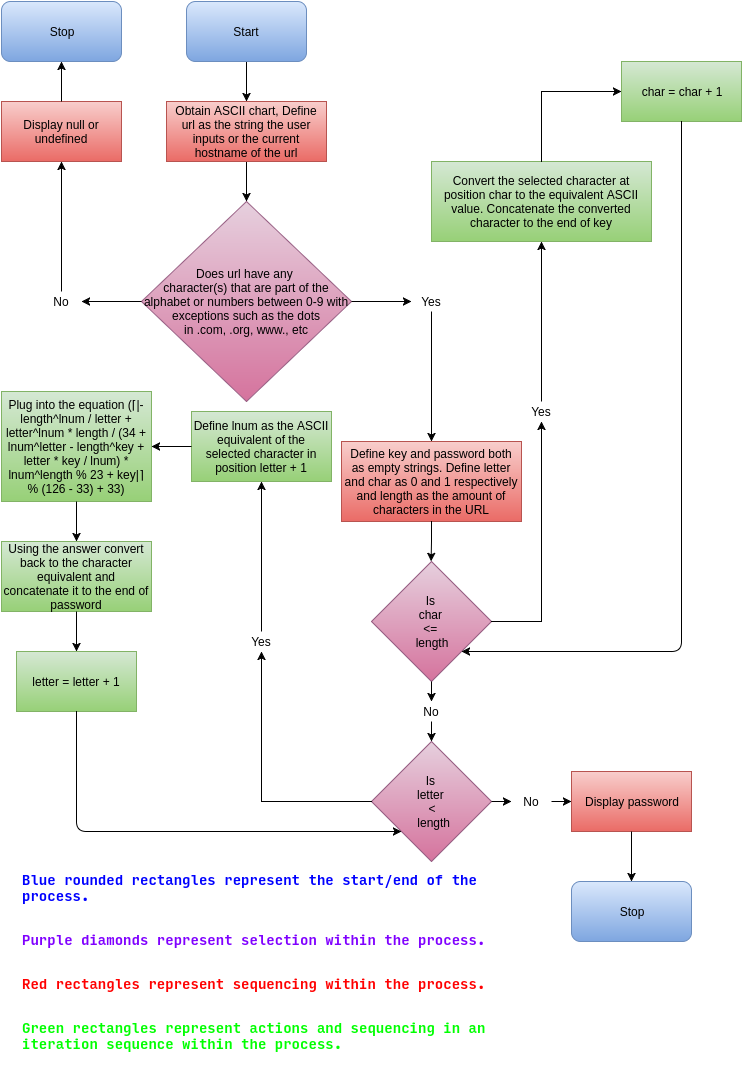

The diagram above was exported from draw.io. Its source (the exported page's mxGraphModel, read from the mxfile embedded in the PNG):
<mxGraphModel dx="885" dy="562" grid="1" gridSize="10" guides="1" tooltips="1" connect="1" arrows="1" fold="1" page="1" pageScale="1" pageWidth="850" pageHeight="1100" background="#ffffff" math="0" shadow="0">
  <root>
    <mxCell id="0" />
    <mxCell id="1" parent="0" />
    <mxCell id="c83229f9e9e9616-9" value="Does url have any&amp;nbsp;&lt;div&gt;character(s)&amp;nbsp;&lt;span&gt;that are part of the alphabet or numbers between 0-9 with&lt;/span&gt;&lt;div&gt;exceptions such as the dots&lt;/div&gt;&lt;div&gt;in .com, .org, www., etc&lt;/div&gt;&lt;/div&gt;" style="rhombus;whiteSpace=wrap;html=1;fillColor=#e6d0de;strokeColor=#996185;gradientColor=#d5739d;" vertex="1" parent="1">
      <mxGeometry x="140" y="200" width="210" height="200" as="geometry" />
    </mxCell>
    <mxCell id="c83229f9e9e9616-20" value="Define key and password both as empty strings. Define letter and char as 0 and 1 respectively and length as the amount of characters in the URL" style="whiteSpace=wrap;html=1;fillColor=#f8cecc;strokeColor=#b85450;gradientColor=#ea6b66;" vertex="1" parent="1">
      <mxGeometry x="340" y="440" width="180" height="80" as="geometry" />
    </mxCell>
    <mxCell id="67e194737b4280bf-1" value="Stop" style="rounded=1;whiteSpace=wrap;html=1;fillColor=#dae8fc;strokeColor=#6c8ebf;gradientColor=#7ea6e0;" vertex="1" parent="1">
      <mxGeometry width="120" height="60" as="geometry" />
    </mxCell>
    <mxCell id="67e194737b4280bf-5" value="Display null or undefined" style="whiteSpace=wrap;html=1;fillColor=#f8cecc;strokeColor=#b85450;gradientColor=#ea6b66;" vertex="1" parent="1">
      <mxGeometry y="100" width="120" height="60" as="geometry" />
    </mxCell>
    <mxCell id="67e194737b4280bf-10" style="edgeStyle=orthogonalEdgeStyle;rounded=0;html=1;entryX=0.5;entryY=0;jettySize=auto;orthogonalLoop=1;" edge="1" parent="1" source="67e194737b4280bf-7" target="67e194737b4280bf-9">
      <mxGeometry relative="1" as="geometry" />
    </mxCell>
    <mxCell id="67e194737b4280bf-7" value="Start" style="rounded=1;whiteSpace=wrap;html=1;fillColor=#dae8fc;strokeColor=#6c8ebf;gradientColor=#7ea6e0;" vertex="1" parent="1">
      <mxGeometry x="185" width="120" height="60" as="geometry" />
    </mxCell>
    <mxCell id="67e194737b4280bf-11" style="edgeStyle=orthogonalEdgeStyle;rounded=0;html=1;jettySize=auto;orthogonalLoop=1;" edge="1" parent="1" source="67e194737b4280bf-9">
      <mxGeometry relative="1" as="geometry">
        <mxPoint x="245" y="200" as="targetPoint" />
      </mxGeometry>
    </mxCell>
    <mxCell id="67e194737b4280bf-9" value="Obtain ASCII chart, Define url as the string the user inputs or the current hostname of the url" style="whiteSpace=wrap;html=1;fillColor=#f8cecc;strokeColor=#b85450;gradientColor=#ea6b66;" vertex="1" parent="1">
      <mxGeometry x="165" y="100" width="160" height="60" as="geometry" />
    </mxCell>
    <mxCell id="67e194737b4280bf-13" style="edgeStyle=orthogonalEdgeStyle;rounded=0;html=1;jettySize=auto;orthogonalLoop=1;entryX=1;entryY=0.5;" edge="1" parent="1" source="c83229f9e9e9616-9" target="67e194737b4280bf-15">
      <mxGeometry relative="1" as="geometry">
        <mxPoint x="90" y="300" as="targetPoint" />
        <Array as="points" />
      </mxGeometry>
    </mxCell>
    <mxCell id="67e194737b4280bf-14" style="edgeStyle=orthogonalEdgeStyle;rounded=0;html=1;entryX=0.5;entryY=1;jettySize=auto;orthogonalLoop=1;" edge="1" parent="1" source="67e194737b4280bf-5" target="67e194737b4280bf-1">
      <mxGeometry relative="1" as="geometry" />
    </mxCell>
    <mxCell id="67e194737b4280bf-15" value="No" style="text;html=1;strokeColor=none;fillColor=none;align=center;verticalAlign=middle;whiteSpace=wrap;" vertex="1" parent="1">
      <mxGeometry x="40" y="290" width="40" height="20" as="geometry" />
    </mxCell>
    <mxCell id="67e194737b4280bf-16" style="edgeStyle=orthogonalEdgeStyle;rounded=0;html=1;jettySize=auto;orthogonalLoop=1;" edge="1" parent="1" source="67e194737b4280bf-15" target="67e194737b4280bf-5">
      <mxGeometry relative="1" as="geometry" />
    </mxCell>
    <mxCell id="67e194737b4280bf-19" style="edgeStyle=orthogonalEdgeStyle;rounded=0;html=1;jettySize=auto;orthogonalLoop=1;" edge="1" parent="1" source="c83229f9e9e9616-9">
      <mxGeometry relative="1" as="geometry">
        <mxPoint x="410" y="300" as="targetPoint" />
      </mxGeometry>
    </mxCell>
    <mxCell id="67e194737b4280bf-20" value="Yes" style="text;html=1;strokeColor=none;fillColor=none;align=center;verticalAlign=middle;whiteSpace=wrap;" vertex="1" parent="1">
      <mxGeometry x="410" y="290" width="40" height="20" as="geometry" />
    </mxCell>
    <mxCell id="14e095157de1bf1d-2" style="edgeStyle=orthogonalEdgeStyle;rounded=0;html=1;jettySize=auto;orthogonalLoop=1;" edge="1" parent="1" source="67e194737b4280bf-20">
      <mxGeometry relative="1" as="geometry">
        <mxPoint x="430" y="440" as="targetPoint" />
      </mxGeometry>
    </mxCell>
    <mxCell id="14e095157de1bf1d-4" style="edgeStyle=orthogonalEdgeStyle;rounded=0;html=1;entryX=0.5;entryY=0;jettySize=auto;orthogonalLoop=1;" edge="1" parent="1" source="c83229f9e9e9616-20">
      <mxGeometry relative="1" as="geometry">
        <mxPoint x="429.5882352941178" y="559.8235294117646" as="targetPoint" />
      </mxGeometry>
    </mxCell>
    <mxCell id="14e095157de1bf1d-5" value="Convert the selected character at position char to the equivalent ASCII value. Concatenate the converted character to the end of key" style="whiteSpace=wrap;html=1;fillColor=#d5e8d4;strokeColor=#82b366;gradientColor=#97d077;" vertex="1" parent="1">
      <mxGeometry x="430" y="160" width="220" height="80" as="geometry" />
    </mxCell>
    <mxCell id="14e095157de1bf1d-7" value="Yes" style="text;html=1;strokeColor=none;fillColor=none;align=center;verticalAlign=middle;whiteSpace=wrap;" vertex="1" parent="1">
      <mxGeometry x="520" y="400" width="40" height="20" as="geometry" />
    </mxCell>
    <mxCell id="14e095157de1bf1d-9" style="edgeStyle=orthogonalEdgeStyle;rounded=0;html=1;entryX=0.5;entryY=1;jettySize=auto;orthogonalLoop=1;" edge="1" parent="1" source="14e095157de1bf1d-7" target="14e095157de1bf1d-5">
      <mxGeometry relative="1" as="geometry" />
    </mxCell>
    <mxCell id="14e095157de1bf1d-10" value="Is&amp;nbsp;&lt;div&gt;char&amp;nbsp;&lt;/div&gt;&lt;div&gt;&amp;lt;=&amp;nbsp;&lt;/div&gt;&lt;div&gt;length&lt;/div&gt;" style="rhombus;whiteSpace=wrap;html=1;fillColor=#e6d0de;strokeColor=#996185;gradientColor=#d5739d;" vertex="1" parent="1">
      <mxGeometry x="370" y="560" width="120" height="120" as="geometry" />
    </mxCell>
    <mxCell id="14e095157de1bf1d-11" style="edgeStyle=orthogonalEdgeStyle;rounded=0;html=1;entryX=0.5;entryY=1;jettySize=auto;orthogonalLoop=1;" edge="1" parent="1" source="14e095157de1bf1d-10" target="14e095157de1bf1d-7">
      <mxGeometry relative="1" as="geometry" />
    </mxCell>
    <mxCell id="14e095157de1bf1d-12" value="char = char + 1" style="whiteSpace=wrap;html=1;fillColor=#d5e8d4;strokeColor=#82b366;gradientColor=#97d077;" vertex="1" parent="1">
      <mxGeometry x="620" y="60" width="120" height="60" as="geometry" />
    </mxCell>
    <mxCell id="14e095157de1bf1d-16" style="edgeStyle=orthogonalEdgeStyle;rounded=0;html=1;entryX=0;entryY=0.5;jettySize=auto;orthogonalLoop=1;" edge="1" parent="1" source="14e095157de1bf1d-5" target="14e095157de1bf1d-12">
      <mxGeometry relative="1" as="geometry" />
    </mxCell>
    <mxCell id="14e095157de1bf1d-18" value="" style="endArrow=classic;html=1;exitX=0.5;exitY=1;entryX=1;entryY=1;" edge="1" parent="1" source="14e095157de1bf1d-12" target="14e095157de1bf1d-10">
      <mxGeometry width="50" height="50" relative="1" as="geometry">
        <mxPoint x="650" y="190" as="sourcePoint" />
        <mxPoint x="720" y="350" as="targetPoint" />
        <Array as="points">
          <mxPoint x="680" y="650" />
        </Array>
      </mxGeometry>
    </mxCell>
    <mxCell id="14e095157de1bf1d-20" value="No" style="text;html=1;strokeColor=none;fillColor=none;align=center;verticalAlign=middle;whiteSpace=wrap;" vertex="1" parent="1">
      <mxGeometry x="410" y="700" width="40" height="20" as="geometry" />
    </mxCell>
    <mxCell id="14e095157de1bf1d-21" style="edgeStyle=orthogonalEdgeStyle;rounded=0;html=1;exitX=0.5;exitY=1;entryX=0.5;entryY=0;jettySize=auto;orthogonalLoop=1;" edge="1" parent="1" source="14e095157de1bf1d-10" target="14e095157de1bf1d-20">
      <mxGeometry relative="1" as="geometry" />
    </mxCell>
    <mxCell id="14e095157de1bf1d-22" style="edgeStyle=orthogonalEdgeStyle;rounded=0;html=1;exitX=0.5;exitY=1;entryX=0.5;entryY=0;jettySize=auto;orthogonalLoop=1;" edge="1" parent="1" source="14e095157de1bf1d-20">
      <mxGeometry relative="1" as="geometry">
        <mxPoint x="429.5882352941178" y="739.8235294117646" as="targetPoint" />
      </mxGeometry>
    </mxCell>
    <mxCell id="14e095157de1bf1d-24" value="Is&amp;nbsp;&lt;div&gt;&lt;span&gt;letter&amp;nbsp;&lt;/span&gt;&lt;div&gt;&lt;span&gt;&amp;lt;&lt;/span&gt;&lt;div&gt;&lt;span&gt;&amp;nbsp;length&lt;/span&gt;&lt;/div&gt;&lt;/div&gt;&lt;/div&gt;" style="rhombus;whiteSpace=wrap;html=1;fillColor=#e6d0de;strokeColor=#996185;gradientColor=#d5739d;" vertex="1" parent="1">
      <mxGeometry x="370" y="740" width="120" height="120" as="geometry" />
    </mxCell>
    <mxCell id="14e095157de1bf1d-27" value="Define lnum as the ASCII equivalent of the selected character in position letter + 1" style="whiteSpace=wrap;html=1;fillColor=#d5e8d4;strokeColor=#82b366;gradientColor=#97d077;" vertex="1" parent="1">
      <mxGeometry x="190" y="410" width="140" height="70" as="geometry" />
    </mxCell>
    <mxCell id="14e095157de1bf1d-29" value="Yes" style="text;html=1;strokeColor=none;fillColor=none;align=center;verticalAlign=middle;whiteSpace=wrap;" vertex="1" parent="1">
      <mxGeometry x="240" y="630" width="40" height="20" as="geometry" />
    </mxCell>
    <mxCell id="14e095157de1bf1d-30" style="edgeStyle=orthogonalEdgeStyle;rounded=0;html=1;entryX=0.5;entryY=1;jettySize=auto;orthogonalLoop=1;" edge="1" parent="1" source="14e095157de1bf1d-24" target="14e095157de1bf1d-29">
      <mxGeometry relative="1" as="geometry" />
    </mxCell>
    <mxCell id="14e095157de1bf1d-31" style="edgeStyle=orthogonalEdgeStyle;rounded=0;html=1;entryX=0.5;entryY=1;jettySize=auto;orthogonalLoop=1;" edge="1" parent="1" source="14e095157de1bf1d-29" target="14e095157de1bf1d-27">
      <mxGeometry relative="1" as="geometry" />
    </mxCell>
    <mxCell id="14e095157de1bf1d-32" value="Display password" style="whiteSpace=wrap;html=1;fillColor=#f8cecc;strokeColor=#b85450;gradientColor=#ea6b66;" vertex="1" parent="1">
      <mxGeometry x="570" y="770" width="120" height="60" as="geometry" />
    </mxCell>
    <mxCell id="14e095157de1bf1d-33" value="No" style="text;html=1;strokeColor=none;fillColor=none;align=center;verticalAlign=middle;whiteSpace=wrap;" vertex="1" parent="1">
      <mxGeometry x="510" y="790" width="40" height="20" as="geometry" />
    </mxCell>
    <mxCell id="14e095157de1bf1d-41" style="edgeStyle=orthogonalEdgeStyle;rounded=0;html=1;exitX=1;exitY=0.5;entryX=0;entryY=0.5;jettySize=auto;orthogonalLoop=1;" edge="1" parent="1" source="14e095157de1bf1d-24" target="14e095157de1bf1d-33">
      <mxGeometry relative="1" as="geometry" />
    </mxCell>
    <mxCell id="14e095157de1bf1d-42" style="edgeStyle=orthogonalEdgeStyle;rounded=0;html=1;exitX=1;exitY=0.5;entryX=0;entryY=0.5;jettySize=auto;orthogonalLoop=1;" edge="1" parent="1" source="14e095157de1bf1d-33" target="14e095157de1bf1d-32">
      <mxGeometry relative="1" as="geometry" />
    </mxCell>
    <mxCell id="14e095157de1bf1d-43" value="Stop" style="rounded=1;whiteSpace=wrap;html=1;fillColor=#dae8fc;strokeColor=#6c8ebf;gradientColor=#7ea6e0;" vertex="1" parent="1">
      <mxGeometry x="570" y="880" width="120" height="60" as="geometry" />
    </mxCell>
    <mxCell id="14e095157de1bf1d-44" style="edgeStyle=orthogonalEdgeStyle;rounded=0;html=1;entryX=0.5;entryY=0;jettySize=auto;orthogonalLoop=1;" edge="1" parent="1" source="14e095157de1bf1d-32" target="14e095157de1bf1d-43">
      <mxGeometry relative="1" as="geometry" />
    </mxCell>
    <mxCell id="14e095157de1bf1d-45" value="Plug into the equation (⌈|-length^lnum / letter + letter^lnum * length / (34 + lnum^letter - length^key + letter * key / lnum) * lnum^length % 23 + key|⌉ % (126 - 33) + 33)" style="whiteSpace=wrap;html=1;fillColor=#d5e8d4;strokeColor=#82b366;gradientColor=#97d077;" vertex="1" parent="1">
      <mxGeometry y="390" width="150" height="110" as="geometry" />
    </mxCell>
    <mxCell id="14e095157de1bf1d-46" style="edgeStyle=orthogonalEdgeStyle;rounded=0;html=1;jettySize=auto;orthogonalLoop=1;" edge="1" parent="1" source="14e095157de1bf1d-27">
      <mxGeometry relative="1" as="geometry">
        <mxPoint x="150" y="445" as="targetPoint" />
      </mxGeometry>
    </mxCell>
    <mxCell id="14e095157de1bf1d-47" value="Using the answer convert back to the character equivalent and concatenate it to the end of password" style="whiteSpace=wrap;html=1;fillColor=#d5e8d4;strokeColor=#82b366;gradientColor=#97d077;" vertex="1" parent="1">
      <mxGeometry y="540" width="150" height="70" as="geometry" />
    </mxCell>
    <mxCell id="14e095157de1bf1d-48" value="letter = letter + 1" style="whiteSpace=wrap;html=1;fillColor=#d5e8d4;strokeColor=#82b366;gradientColor=#97d077;" vertex="1" parent="1">
      <mxGeometry x="15" y="650" width="120" height="60" as="geometry" />
    </mxCell>
    <mxCell id="14e095157de1bf1d-49" style="edgeStyle=orthogonalEdgeStyle;rounded=0;html=1;entryX=0.5;entryY=0;jettySize=auto;orthogonalLoop=1;" edge="1" parent="1" source="14e095157de1bf1d-45" target="14e095157de1bf1d-47">
      <mxGeometry relative="1" as="geometry" />
    </mxCell>
    <mxCell id="14e095157de1bf1d-50" style="edgeStyle=orthogonalEdgeStyle;rounded=0;html=1;jettySize=auto;orthogonalLoop=1;" edge="1" parent="1" source="14e095157de1bf1d-47" target="14e095157de1bf1d-48">
      <mxGeometry relative="1" as="geometry" />
    </mxCell>
    <mxCell id="14e095157de1bf1d-52" value="" style="endArrow=classic;html=1;exitX=0.5;exitY=1;entryX=0;entryY=1;" edge="1" parent="1" source="14e095157de1bf1d-48" target="14e095157de1bf1d-24">
      <mxGeometry width="50" height="50" relative="1" as="geometry">
        <mxPoint x="150" y="870" as="sourcePoint" />
        <mxPoint x="200" y="820" as="targetPoint" />
        <Array as="points">
          <mxPoint x="75" y="830" />
        </Array>
      </mxGeometry>
    </mxCell>
    <mxCell id="407a640537bc1017-1" value="&lt;div style=&quot;text-align: left&quot;&gt;&lt;span&gt;&lt;font color=&quot;#0000ff&quot; style=&quot;font-size: 14px&quot;&gt;Blue rounded rectangles represent the start/end of the process.&lt;/font&gt;&lt;/span&gt;&lt;/div&gt;&lt;div style=&quot;text-align: left&quot;&gt;&lt;span&gt;&lt;font color=&quot;#0000ff&quot;&gt;&lt;br&gt;&lt;/font&gt;&lt;/span&gt;&lt;/div&gt;&lt;div style=&quot;text-align: left&quot;&gt;&lt;span&gt;&lt;font color=&quot;#0000ff&quot;&gt;&lt;br&gt;&lt;/font&gt;&lt;/span&gt;&lt;/div&gt;&lt;div style=&quot;text-align: left&quot;&gt;&lt;font color=&quot;#7f00ff&quot; style=&quot;font-size: 14px&quot;&gt;Purple diamonds represent selection within the process.&lt;/font&gt;&lt;/div&gt;&lt;div style=&quot;text-align: left&quot;&gt;&lt;font color=&quot;#7f00ff&quot;&gt;&lt;br&gt;&lt;/font&gt;&lt;/div&gt;&lt;div style=&quot;text-align: left&quot;&gt;&lt;font color=&quot;#7f00ff&quot;&gt;&lt;br&gt;&lt;/font&gt;&lt;/div&gt;&lt;div style=&quot;text-align: left&quot;&gt;&lt;font color=&quot;#ff0000&quot;&gt;&lt;font style=&quot;font-size: 14px&quot;&gt;&lt;font&gt;Red rectangles represent sequencing within the proce&lt;/font&gt;ss.&lt;/font&gt;&lt;/font&gt;&lt;/div&gt;&lt;div style=&quot;text-align: left&quot;&gt;&lt;font color=&quot;#ff0000&quot;&gt;&lt;br&gt;&lt;/font&gt;&lt;/div&gt;&lt;div style=&quot;text-align: left&quot;&gt;&lt;font color=&quot;#ff0000&quot;&gt;&lt;br&gt;&lt;/font&gt;&lt;/div&gt;&lt;div style=&quot;text-align: left&quot;&gt;&lt;font color=&quot;#00ff00&quot; style=&quot;font-size: 14px&quot;&gt;Green rectangles represent actions and sequencing in an iteration sequence within the process.&lt;/font&gt;&lt;/div&gt;&lt;div style=&quot;text-align: left&quot;&gt;&lt;font color=&quot;#00ff00&quot;&gt;&lt;br&gt;&lt;/font&gt;&lt;/div&gt;&lt;div style=&quot;text-align: left&quot;&gt;&lt;font color=&quot;#00ff00&quot;&gt;&lt;br&gt;&lt;/font&gt;&lt;/div&gt;" style="text;html=1;strokeColor=none;fillColor=none;align=center;verticalAlign=middle;whiteSpace=wrap;fontFamily=Input;" vertex="1" parent="1">
      <mxGeometry x="20" y="870" width="500" height="210" as="geometry" />
    </mxCell>
  </root>
</mxGraphModel>